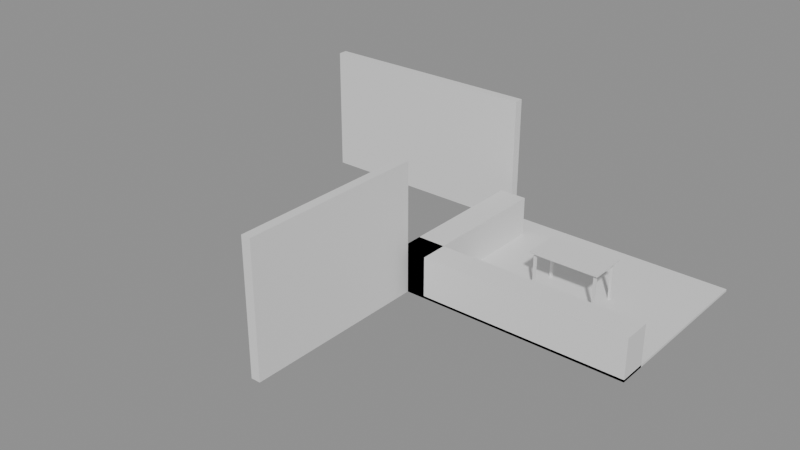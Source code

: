 # Source: e0057_after.blend  (saved by Blender 5.2.44; exported with 4.5.12 LTS)
import bpy
from mathutils import Matrix  # noqa: F401  (used for matrix-valued properties, if any)

bpy.ops.wm.read_factory_settings(use_empty=True)
scene = bpy.context.scene
scene.name = 'Scene'

# ---- materials (node trees are filled in below, after node groups)
mat_alfombra = bpy.data.materials.new('Alfombra')
mat_muro_generic = bpy.data.materials.new('Muro_Generic')
mat_mdf_blanco = bpy.data.materials.new('MDF_Blanco')
mat_acero_inox = bpy.data.materials.new('Acero_Inox')
mat_metal = bpy.data.materials.new('Metal')

# ---- material node trees
mat_alfombra.use_nodes = True; mat_alfombra.node_tree.nodes.clear()
_N = mat_alfombra.node_tree.nodes; _L = mat_alfombra.node_tree.links
n0 = _N.new('ShaderNodeBsdfPrincipled'); n0.name = 'Principled BSDF'; n0.location = (-200, 100)
n0.inputs[3].default_value = 1.45
n0.inputs[10].default_value = 0.005
n1 = _N.new('ShaderNodeOutputMaterial'); n1.name = 'Material Output'; n1.location = (200, 100)
_L.new(n0.outputs[0], n1.inputs[0])
n1.is_active_output = True
mat_muro_generic.use_nodes = True; mat_muro_generic.node_tree.nodes.clear()
_N = mat_muro_generic.node_tree.nodes; _L = mat_muro_generic.node_tree.links
n0 = _N.new('ShaderNodeBsdfPrincipled'); n0.name = 'Principled BSDF'; n0.location = (-200, 100)
n0.inputs[3].default_value = 1.45
n0.inputs[10].default_value = 0.005
n1 = _N.new('ShaderNodeOutputMaterial'); n1.name = 'Material Output'; n1.location = (200, 100)
_L.new(n0.outputs[0], n1.inputs[0])
n1.is_active_output = True
mat_mdf_blanco.use_nodes = True; mat_mdf_blanco.node_tree.nodes.clear()
_N = mat_mdf_blanco.node_tree.nodes; _L = mat_mdf_blanco.node_tree.links
n0 = _N.new('ShaderNodeBsdfPrincipled'); n0.name = 'Principled BSDF'; n0.location = (-200, 100)
n0.inputs[3].default_value = 1.45
n0.inputs[10].default_value = 0.005
n1 = _N.new('ShaderNodeOutputMaterial'); n1.name = 'Material Output'; n1.location = (200, 100)
_L.new(n0.outputs[0], n1.inputs[0])
n1.is_active_output = True
mat_acero_inox.use_nodes = True; mat_acero_inox.node_tree.nodes.clear()
_N = mat_acero_inox.node_tree.nodes; _L = mat_acero_inox.node_tree.links
n0 = _N.new('ShaderNodeBsdfPrincipled'); n0.name = 'Principled BSDF'; n0.location = (-200, 100)
n0.inputs[3].default_value = 1.45
n0.inputs[10].default_value = 0.005
n1 = _N.new('ShaderNodeOutputMaterial'); n1.name = 'Material Output'; n1.location = (200, 100)
_L.new(n0.outputs[0], n1.inputs[0])
n1.is_active_output = True
mat_metal.use_nodes = True; mat_metal.node_tree.nodes.clear()
_N = mat_metal.node_tree.nodes; _L = mat_metal.node_tree.links
n0 = _N.new('ShaderNodeBsdfPrincipled'); n0.name = 'Principled BSDF'; n0.location = (-200, 100)
n0.inputs[3].default_value = 1.45
n0.inputs[10].default_value = 0.005
n1 = _N.new('ShaderNodeOutputMaterial'); n1.name = 'Material Output'; n1.location = (200, 100)
_L.new(n0.outputs[0], n1.inputs[0])
n1.is_active_output = True

# ---- meshes
me_pisococina_mesh = bpy.data.meshes.new('PisoCocina_mesh')
me_pisococina_mesh.from_pydata([(0.0, 0.0, 0.0), (5.0, 0.0, 0.0), (5.0, 4.0, 0.0), (0.0, 4.0, 0.0), (0.0, 0.0, 0.05), (5.0, 0.0, 0.05), (5.0, 4.0, 0.05), (0.0, 4.0, 0.05)], [], [(0, 3, 2, 1), (4, 5, 6, 7), (1, 2, 6, 5), (3, 0, 4, 7), (2, 3, 7, 6), (0, 1, 5, 4)])
me_pisococina_mesh.materials.append(mat_alfombra)
me_pisococina_mesh.update()
me_paredlarga_cuerpo_mesh = bpy.data.meshes.new('ParedLarga_Cuerpo_mesh')
me_paredlarga_cuerpo_mesh.from_pydata([(0.0, 0.0, 0.0), (5.0, 0.0, 0.0), (5.0, 0.2, 0.0), (0.0, 0.2, 0.0), (0.0, 0.0, 2.8), (5.0, 0.0, 2.8), (5.0, 0.2, 2.8), (0.0, 0.2, 2.8)], [], [(0, 1, 2, 3), (4, 5, 6, 7), (0, 1, 5, 4), (1, 2, 6, 5), (2, 3, 7, 6), (3, 0, 4, 7)])
me_paredlarga_cuerpo_mesh.materials.append(mat_muro_generic)
me_paredlarga_cuerpo_mesh.update()
me_paredcorta_cuerpo_mesh = bpy.data.meshes.new('ParedCorta_Cuerpo_mesh')
me_paredcorta_cuerpo_mesh.from_pydata([(0.0, 0.0, 0.0), (4.0, 0.0, 0.0), (4.0, 0.2, 0.0), (0.0, 0.2, 0.0), (0.0, 0.0, 2.8), (4.0, 0.0, 2.8), (4.0, 0.2, 2.8), (0.0, 0.2, 2.8)], [], [(0, 1, 2, 3), (4, 5, 6, 7), (0, 1, 5, 4), (1, 2, 6, 5), (2, 3, 7, 6), (3, 0, 4, 7)])
me_paredcorta_cuerpo_mesh.materials.append(mat_muro_generic)
me_paredcorta_cuerpo_mesh.update()
me_gabinetelargo_mesh = bpy.data.meshes.new('GabineteLargo_mesh')
me_gabinetelargo_mesh.from_pydata([(0.0, 0.0, 0.0), (5.0, 0.0, 0.0), (5.0, 0.6, 0.0), (0.0, 0.6, 0.0), (0.0, 0.0, 0.9), (5.0, 0.0, 0.9), (5.0, 0.6, 0.9), (0.0, 0.6, 0.9)], [], [(0, 3, 2, 1), (4, 5, 6, 7), (1, 2, 6, 5), (3, 0, 4, 7), (2, 3, 7, 6), (0, 1, 5, 4)])
me_gabinetelargo_mesh.materials.append(mat_mdf_blanco)
me_gabinetelargo_mesh.update()
me_gabinetecorto_mesh = bpy.data.meshes.new('GabineteCorto_mesh')
me_gabinetecorto_mesh.from_pydata([(0.0, 0.0, 0.0), (0.6, 0.0, 0.0), (0.6, 3.4, 0.0), (0.0, 3.4, 0.0), (0.0, 0.0, 0.9), (0.6, 0.0, 0.9), (0.6, 3.4, 0.9), (0.0, 3.4, 0.9)], [], [(0, 3, 2, 1), (4, 5, 6, 7), (3, 0, 4, 7), (2, 3, 7, 6), (0, 1, 5, 4), (1, 2, 6, 5)])
me_gabinetecorto_mesh.materials.append(mat_mdf_blanco)
me_gabinetecorto_mesh.update()
me_islacocina_tablero_mesh = bpy.data.meshes.new('IslaCocina_Tablero_mesh')
me_islacocina_tablero_mesh.from_pydata([(0.0, 0.0, 0.0), (1.5, 0.0, 0.0), (1.5, 0.8, 0.0), (0.0, 0.8, 0.0), (0.0, 0.0, 0.04), (1.5, 0.0, 0.04), (1.5, 0.8, 0.04), (0.0, 0.8, 0.04)], [], [(0, 1, 2, 3), (4, 5, 6, 7), (0, 1, 5, 4), (1, 2, 6, 5), (2, 3, 7, 6), (3, 0, 4, 7)])
me_islacocina_tablero_mesh.materials.append(mat_acero_inox)
me_islacocina_tablero_mesh.update()
me_islacocina_pata_mesh = bpy.data.meshes.new('IslaCocina_Pata_mesh')
me_islacocina_pata_mesh.from_pydata([(0.0, 0.0, 0.0), (0.05, 0.0, 0.0), (0.05, 0.05, 0.0), (0.0, 0.05, 0.0), (0.0, 0.0, 0.86), (0.05, 0.0, 0.86), (0.05, 0.05, 0.86), (0.0, 0.05, 0.86)], [], [(0, 1, 2, 3), (4, 5, 6, 7), (0, 1, 5, 4), (1, 2, 6, 5), (2, 3, 7, 6), (3, 0, 4, 7)])
me_islacocina_pata_mesh.materials.append(mat_metal)
me_islacocina_pata_mesh.update()
me_islacocina_pata_mesh_001 = bpy.data.meshes.new('IslaCocina_Pata_mesh.001')
me_islacocina_pata_mesh_001.from_pydata([(0.0, 0.0, 0.0), (0.05, 0.0, 0.0), (0.05, 0.05, 0.0), (0.0, 0.05, 0.0), (0.0, 0.0, 0.86), (0.05, 0.0, 0.86), (0.05, 0.05, 0.86), (0.0, 0.05, 0.86)], [], [(0, 1, 2, 3), (4, 5, 6, 7), (0, 1, 5, 4), (1, 2, 6, 5), (2, 3, 7, 6), (3, 0, 4, 7)])
me_islacocina_pata_mesh_001.materials.append(mat_metal)
me_islacocina_pata_mesh_001.update()
me_islacocina_pata_mesh_002 = bpy.data.meshes.new('IslaCocina_Pata_mesh.002')
me_islacocina_pata_mesh_002.from_pydata([(0.0, 0.0, 0.0), (0.05, 0.0, 0.0), (0.05, 0.05, 0.0), (0.0, 0.05, 0.0), (0.0, 0.0, 0.86), (0.05, 0.0, 0.86), (0.05, 0.05, 0.86), (0.0, 0.05, 0.86)], [], [(0, 1, 2, 3), (4, 5, 6, 7), (0, 1, 5, 4), (1, 2, 6, 5), (2, 3, 7, 6), (3, 0, 4, 7)])
me_islacocina_pata_mesh_002.materials.append(mat_metal)
me_islacocina_pata_mesh_002.update()
me_islacocina_pata_mesh_003 = bpy.data.meshes.new('IslaCocina_Pata_mesh.003')
me_islacocina_pata_mesh_003.from_pydata([(0.0, 0.0, 0.0), (0.05, 0.0, 0.0), (0.05, 0.05, 0.0), (0.0, 0.05, 0.0), (0.0, 0.0, 0.86), (0.05, 0.0, 0.86), (0.05, 0.05, 0.86), (0.0, 0.05, 0.86)], [], [(0, 1, 2, 3), (4, 5, 6, 7), (0, 1, 5, 4), (1, 2, 6, 5), (2, 3, 7, 6), (3, 0, 4, 7)])
me_islacocina_pata_mesh_003.materials.append(mat_metal)
me_islacocina_pata_mesh_003.update()

# ---- objects
ob_pisococina_solido = bpy.data.objects.new('PisoCocina_Solido', me_pisococina_mesh)
ob_pisococina = bpy.data.objects.new('PisoCocina', None)
ob_paredlarga = bpy.data.objects.new('ParedLarga', None)
ob_paredlarga_cuerpo = bpy.data.objects.new('ParedLarga_Cuerpo', me_paredlarga_cuerpo_mesh)
ob_paredcorta = bpy.data.objects.new('ParedCorta', None)
ob_paredcorta_cuerpo = bpy.data.objects.new('ParedCorta_Cuerpo', me_paredcorta_cuerpo_mesh)
ob_gabinetelargo_solido = bpy.data.objects.new('GabineteLargo_Solido', me_gabinetelargo_mesh)
ob_gabinetelargo = bpy.data.objects.new('GabineteLargo', None)
ob_gabinetecorto_solido = bpy.data.objects.new('GabineteCorto_Solido', me_gabinetecorto_mesh)
ob_gabinetecorto = bpy.data.objects.new('GabineteCorto', None)
ob_islacocina = bpy.data.objects.new('IslaCocina', None)
ob_islacocina_tablero = bpy.data.objects.new('IslaCocina_Tablero', me_islacocina_tablero_mesh)
ob_islacocina_pata = bpy.data.objects.new('IslaCocina_Pata', me_islacocina_pata_mesh)
ob_islacocina_pata_001 = bpy.data.objects.new('IslaCocina_Pata.001', me_islacocina_pata_mesh_001)
ob_islacocina_pata_002 = bpy.data.objects.new('IslaCocina_Pata.002', me_islacocina_pata_mesh_002)
ob_islacocina_pata_003 = bpy.data.objects.new('IslaCocina_Pata.003', me_islacocina_pata_mesh_003)

# ---- transforms, parenting, visibility, modifiers, constraints
ob_pisococina_solido.parent = ob_pisococina
ob_pisococina_solido.location = (0.0, 0.0, 0.0)
ob_pisococina.location = (0.0, 0.0, 0.0)
ob_pisococina.empty_display_type = 'ARROWS'
ob_paredlarga.location = (0.0, 4.0, 0.0)
ob_paredlarga.rotation_euler = (0.0, 0.0, 3.142)
ob_paredlarga.empty_display_type = 'ARROWS'
ob_paredlarga_cuerpo.parent = ob_paredlarga
ob_paredlarga_cuerpo.location = (0.0, 0.0, 0.0)
ob_paredcorta.location = (0.0, 0.0, 0.0)
ob_paredcorta.rotation_euler = (0.0, 0.0, -1.571)
ob_paredcorta.empty_display_type = 'ARROWS'
ob_paredcorta_cuerpo.parent = ob_paredcorta
ob_paredcorta_cuerpo.location = (0.0, 0.0, 0.0)
ob_gabinetelargo_solido.parent = ob_gabinetelargo
ob_gabinetelargo_solido.location = (0.0, 0.0, 0.0)
ob_gabinetelargo.location = (0.0, 0.0, 0.0)
ob_gabinetelargo.empty_display_type = 'ARROWS'
ob_gabinetecorto_solido.parent = ob_gabinetecorto
ob_gabinetecorto_solido.location = (0.0, 0.0, 0.0)
ob_gabinetecorto.location = (0.0, 0.0, 0.0)
ob_gabinetecorto.empty_display_type = 'ARROWS'
ob_islacocina.location = (2.0, 1.5, 0.0)
ob_islacocina.empty_display_type = 'ARROWS'
ob_islacocina_tablero.parent = ob_islacocina
ob_islacocina_tablero.location = (0.0, 0.0, 0.86)
ob_islacocina_pata.parent = ob_islacocina
ob_islacocina_pata.location = (0.06, 0.06, 0.0)
ob_islacocina_pata_001.parent = ob_islacocina
ob_islacocina_pata_001.location = (0.06, 0.69, 0.0)
ob_islacocina_pata_002.parent = ob_islacocina
ob_islacocina_pata_002.location = (1.39, 0.06, 0.0)
ob_islacocina_pata_003.parent = ob_islacocina
ob_islacocina_pata_003.location = (1.39, 0.69, 0.0)

# ---- collection membership
scene.collection.objects.link(ob_pisococina_solido)
scene.collection.objects.link(ob_pisococina)
scene.collection.objects.link(ob_paredlarga)
scene.collection.objects.link(ob_paredlarga_cuerpo)
scene.collection.objects.link(ob_paredcorta)
scene.collection.objects.link(ob_paredcorta_cuerpo)
scene.collection.objects.link(ob_gabinetelargo_solido)
scene.collection.objects.link(ob_gabinetelargo)
scene.collection.objects.link(ob_gabinetecorto_solido)
scene.collection.objects.link(ob_gabinetecorto)
scene.collection.objects.link(ob_islacocina)
scene.collection.objects.link(ob_islacocina_tablero)
scene.collection.objects.link(ob_islacocina_pata)
scene.collection.objects.link(ob_islacocina_pata_001)
scene.collection.objects.link(ob_islacocina_pata_002)
scene.collection.objects.link(ob_islacocina_pata_003)

# ---- scene / render settings (as saved in the file)
scene.frame_start = 1; scene.frame_end = 250; scene.frame_set(1)
scene.render.engine = 'BLENDER_EEVEE_NEXT'
scene.render.bake_bias = 0.0
scene.render.bake_samples = 0
scene.render.compositor_device = 'GPU'
scene.eevee.use_volume_custom_range = False
scene.eevee.fast_gi_thickness_near = 0.1
scene.eevee.fast_gi_thickness_far = 0.0
scene.eevee.ray_tracing_options.screen_trace_thickness = 0.1
bpy.context.view_layer.update()

# ---- added for rendering (the .blend has no active camera and no usable light): camera, sun + grey world if the file has none
cam_auto = bpy.data.cameras.new('AutoCamera')
cam_auto.lens = 50.0
cam_auto.sensor_width = 36.0
cam_auto.clip_end = 1000.0
ob_auto_camera = bpy.data.objects.new('AutoCamera', cam_auto)
scene.collection.objects.link(ob_auto_camera)
ob_auto_camera.location = (12.1286, -14.5543, 11.1028)
ob_auto_camera.rotation_euler = (1.09748, -7.21219e-08, 0.694738)
scene.camera = ob_auto_camera
light_auto_sun = bpy.data.lights.new('AutoSun', 'SUN')
light_auto_sun.energy = 3.0
light_auto_sun.angle = 0.0523599
ob_auto_sun = bpy.data.objects.new('AutoSun', light_auto_sun)
scene.collection.objects.link(ob_auto_sun)
ob_auto_sun.rotation_euler = (0.872665, 0.174533, 0.523599)
if scene.world is None:
    world_auto = bpy.data.worlds.new('AutoWorld')
    world_auto.color = (0.3, 0.3, 0.3)
    scene.world = world_auto
bpy.context.view_layer.update()
